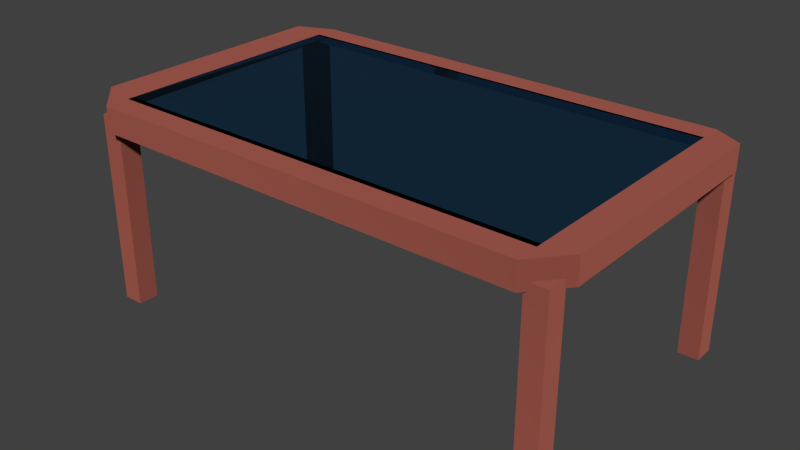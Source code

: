 # Source: glassTable.blend  (saved by Blender 2.75.0; exported with 4.5.12 LTS)
import bpy
from mathutils import Matrix  # noqa: F401  (used for matrix-valued properties, if any)

bpy.ops.wm.read_factory_settings(use_empty=True)
scene = bpy.context.scene
scene.name = 'Scene'

# ---- collections
col_collection_1 = bpy.data.collections.new('Collection 1'); scene.collection.children.link(col_collection_1)

# ---- materials (node trees are filled in below, after node groups)
mat_material = bpy.data.materials.new('Material')
mat_material.alpha_threshold = 0.0
mat_material.roughness = 0.5
mat_glass = bpy.data.materials.new('glass')
mat_glass.alpha_threshold = 0.0
mat_glass.roughness = 0.5
mat_glass.line_color = (0.0, 0.0, 0.0, 1.0)

# ---- material node trees
mat_material.use_nodes = True; mat_material.node_tree.nodes.clear()
_N = mat_material.node_tree.nodes; _L = mat_material.node_tree.links
n0 = _N.new('ShaderNodeOutputMaterial'); n0.name = 'Material Output'; n0.location = (300, 300)
n1 = _N.new('ShaderNodeBsdfDiffuse'); n1.name = 'Diffuse BSDF'; n1.location = (10, 300)
n1.inputs[0].default_value = (0.2564, 0.07106, 0.05245, 1.0)
n1.inputs[1].default_value = 1.0
_L.new(n1.outputs[0], n0.inputs[0])
n0.is_active_output = True
mat_glass.use_nodes = True; mat_glass.node_tree.nodes.clear()
_N = mat_glass.node_tree.nodes; _L = mat_glass.node_tree.links
n0 = _N.new('ShaderNodeOutputMaterial'); n0.name = 'Material Output'; n0.location = (300, 300)
n1 = _N.new('ShaderNodeBsdfGlass'); n1.name = 'Glass BSDF'; n1.location = (10, 300)
n1.distribution = 'BECKMANN'
n1.inputs[0].default_value = (0.2854, 0.5636, 0.8, 1.0)
n1.inputs[2].default_value = 1.45
_L.new(n1.outputs[0], n0.inputs[0])
n0.is_active_output = True

# ---- world
world_world = bpy.data.worlds.new('World'); scene.world = world_world
world_world.color = (0.05088, 0.05088, 0.05088)
world_world.use_sun_shadow = False
world_world.sun_shadow_jitter_overblur = 0.0
world_world.cycles.sampling_method = 'MANUAL'
world_world.cycles.sample_map_resolution = 256

# ---- meshes
me_cube_001 = bpy.data.meshes.new('Cube.001')
me_cube_001.from_pydata([(2.565, 1.131, -1.0), (2.565, -1.273, -1.0), (-1.0, -1.273, -1.0), (-1.0, 1.131, -1.0), (2.565, 1.131, -0.7936), (2.565, -1.273, -0.7936), (-1.0, -1.273, -0.7936), (-1.0, 1.131, -0.7936), (2.797, 1.0, -1.0), (2.797, -1.0, -1.0), (2.797, 1.0, -0.7936), (2.797, -1.0, -0.7936), (-1.305, -1.0, -1.0), (-1.305, 1.0, -1.0), (-1.305, -1.0, -0.7936), (-1.305, 1.0, -0.7936), (2.565, -1.035, -1.0), (-1.0, -1.035, -1.0), (2.565, -1.035, -0.7936), (-1.0, -1.035, -0.7936), (2.797, -0.802, -1.0), (-1.305, -0.802, -1.0), (2.797, -0.802, -0.7936), (-1.305, -0.802, -0.7936), (-1.0, 0.9433, -1.0), (-1.0, 0.9433, -0.7936), (-1.305, 0.8438, -1.0), (-1.305, 0.8438, -0.7936), (2.565, 0.9433, -1.0), (2.565, 0.9433, -0.7936), (2.797, 0.8438, -1.0), (2.797, 0.8438, -0.7936)], [], [(16, 1, 2, 17), (18, 19, 6, 5), (18, 5, 11, 22), (1, 5, 6, 2), (17, 2, 12, 21), (4, 0, 3, 7), (20, 22, 11, 9), (26, 27, 15, 13), (2, 6, 14, 12), (5, 1, 9, 11), (0, 4, 10, 8), (25, 7, 15, 27), (28, 0, 8, 30), (7, 3, 13, 15), (1, 16, 20, 9), (6, 19, 23, 14), (12, 14, 23, 21), (30, 31, 22, 20), (24, 17, 21, 26), (29, 18, 22, 31), (0, 28, 24, 3), (4, 7, 25, 29), (4, 29, 31, 10), (3, 24, 26, 13), (8, 10, 31, 30), (16, 28, 30, 20), (19, 25, 27, 23), (21, 23, 27, 26), (17, 24, 3, 19), (18, 2, 17, 16), (16, 18, 29, 28)])
me_cube_001.materials.append(mat_material)
me_cube_001.use_remesh_preserve_volume = False
me_cube_001.use_remesh_preserve_attributes = False
me_cube_001.use_mirror_vertex_groups = False
me_cube_001.update()
me_cube_002 = bpy.data.meshes.new('Cube.002')
me_cube_002.from_pydata([(-1.0, -1.0, -17.51), (-1.0, -1.0, 1.0), (-1.0, 1.0, -17.51), (-1.0, 1.0, 1.0), (1.0, -1.0, -17.51), (1.0, -1.0, 1.0), (1.0, 1.0, -17.51), (1.0, 1.0, 1.0)], [], [(1, 3, 2, 0), (3, 7, 6, 2), (7, 5, 4, 6), (5, 1, 0, 4), (0, 2, 6, 4), (5, 7, 3, 1)])
me_cube_002.materials.append(mat_material)
me_cube_002.use_remesh_preserve_volume = False
me_cube_002.use_remesh_preserve_attributes = False
me_cube_002.use_mirror_vertex_groups = False
me_cube_002.update()
me_cube = bpy.data.meshes.new('Cube')
me_cube.from_pydata([(2.565, 1.0, -1.0), (2.565, -1.0, -1.0), (-1.0, -1.0, -1.0), (-1.0, 1.0, -1.0), (2.565, 1.0, -0.7936), (2.565, -1.0, -0.7936), (-1.0, -1.0, -0.7936), (-1.0, 1.0, -0.7936)], [], [(0, 1, 2, 3), (4, 7, 6, 5), (0, 4, 5, 1), (1, 5, 6, 2), (2, 6, 7, 3), (4, 0, 3, 7)])
me_cube.materials.append(mat_glass)
me_cube.materials.append(mat_material)
me_cube.use_remesh_preserve_volume = False
me_cube.use_remesh_preserve_attributes = False
me_cube.use_mirror_vertex_groups = False
me_cube.update()
me_cube_003 = bpy.data.meshes.new('Cube.003')
me_cube_003.from_pydata([(-1.0, -1.0, -17.51), (-1.0, -1.0, 1.0), (-1.0, 1.0, -17.51), (-1.0, 1.0, 1.0), (1.0, -1.0, -17.51), (1.0, -1.0, 1.0), (1.0, 1.0, -17.51), (1.0, 1.0, 1.0)], [], [(1, 3, 2, 0), (3, 7, 6, 2), (7, 5, 4, 6), (5, 1, 0, 4), (0, 2, 6, 4), (5, 7, 3, 1)])
me_cube_003.materials.append(mat_material)
me_cube_003.use_remesh_preserve_volume = False
me_cube_003.use_remesh_preserve_attributes = False
me_cube_003.use_mirror_vertex_groups = False
me_cube_003.update()
me_cube_004 = bpy.data.meshes.new('Cube.004')
me_cube_004.from_pydata([(-1.0, -1.0, -17.51), (-1.0, -1.0, 1.0), (-1.0, 1.0, -17.51), (-1.0, 1.0, 1.0), (1.0, -1.0, -17.51), (1.0, -1.0, 1.0), (1.0, 1.0, -17.51), (1.0, 1.0, 1.0)], [], [(1, 3, 2, 0), (3, 7, 6, 2), (7, 5, 4, 6), (5, 1, 0, 4), (0, 2, 6, 4), (5, 7, 3, 1)])
me_cube_004.materials.append(mat_material)
me_cube_004.use_remesh_preserve_volume = False
me_cube_004.use_remesh_preserve_attributes = False
me_cube_004.use_mirror_vertex_groups = False
me_cube_004.update()
me_cube_005 = bpy.data.meshes.new('Cube.005')
me_cube_005.from_pydata([(-1.0, -1.0, -17.51), (-1.0, -1.0, 1.0), (-1.0, 1.0, -17.51), (-1.0, 1.0, 1.0), (1.0, -1.0, -17.51), (1.0, -1.0, 1.0), (1.0, 1.0, -17.51), (1.0, 1.0, 1.0)], [], [(1, 3, 2, 0), (3, 7, 6, 2), (7, 5, 4, 6), (5, 1, 0, 4), (0, 2, 6, 4), (5, 7, 3, 1)])
me_cube_005.materials.append(mat_material)
me_cube_005.use_remesh_preserve_volume = False
me_cube_005.use_remesh_preserve_attributes = False
me_cube_005.use_mirror_vertex_groups = False
me_cube_005.update()

# ---- objects
ob_table = bpy.data.objects.new('table', me_cube_001)
ob_cube_002 = bpy.data.objects.new('Cube.002', me_cube_002)
ob_glass = bpy.data.objects.new('glass', me_cube)
ob_cube_003 = bpy.data.objects.new('Cube.003', me_cube_003)
ob_cube_004 = bpy.data.objects.new('Cube.004', me_cube_004)
ob_cube_005 = bpy.data.objects.new('Cube.005', me_cube_005)

# ---- transforms, parenting, visibility, modifiers, constraints
ob_table.location = (-0.6709, 0.7893, 2.189)
ob_table.lock_rotations_4d = False
ob_table.empty_display_type = 'ARROWS'
ob_table.lineart.crease_threshold = 0.0
ob_cube_002.parent = ob_table
ob_cube_002.matrix_parent_inverse = Matrix(((1.0, 0.0, 0.0, 0.0), (0.0, 1.0, 0.0, -0.7893), (0.0, 0.0, 1.0, 0.0), (0.0, 0.0, 0.0, 1.0)))
ob_cube_002.location = (2.663, -0.3443, -2.429)
ob_cube_002.scale = (-0.08509, -0.08509, -0.08509)
ob_cube_002.lineart.crease_threshold = 0.0
ob_glass.parent = ob_table
ob_glass.matrix_parent_inverse = Matrix(((1.0, 0.0, 0.0, 0.0), (0.0, 1.0, 0.0, -0.7893), (0.0, 0.0, 1.0, 0.0), (0.0, 0.0, 0.0, 1.0)))
ob_glass.location = (0.0, 0.7077, 0.0)
ob_glass.lock_rotations_4d = False
ob_glass.empty_display_type = 'ARROWS'
ob_glass.lineart.crease_threshold = 0.0
ob_cube_003.parent = ob_table
ob_cube_003.matrix_parent_inverse = Matrix(((1.0, 0.0, 0.0, 0.0), (0.0, 1.0, 0.0, -0.7893), (0.0, 0.0, 1.0, 0.0), (0.0, 0.0, 0.0, 1.0)))
ob_cube_003.location = (2.663, 1.821, -2.429)
ob_cube_003.scale = (-0.08509, -0.08509, -0.08509)
ob_cube_003.lineart.crease_threshold = 0.0
ob_cube_004.parent = ob_table
ob_cube_004.matrix_parent_inverse = Matrix(((1.0, 0.0, 0.0, 0.0), (0.0, 1.0, 0.0, -0.7893), (0.0, 0.0, 1.0, 0.0), (0.0, 0.0, 0.0, 1.0)))
ob_cube_004.location = (-1.127, 1.821, -2.429)
ob_cube_004.scale = (-0.08509, -0.08509, -0.08509)
ob_cube_004.lineart.crease_threshold = 0.0
ob_cube_005.parent = ob_table
ob_cube_005.matrix_parent_inverse = Matrix(((1.0, 0.0, 0.0, 0.0), (0.0, 1.0, 0.0, -0.7893), (0.0, 0.0, 1.0, 0.0), (0.0, 0.0, 0.0, 1.0)))
ob_cube_005.location = (-1.127, -0.2879, -2.429)
ob_cube_005.scale = (-0.08509, -0.08509, -0.08509)
ob_cube_005.lineart.crease_threshold = 0.0

# ---- collection membership
col_collection_1.objects.link(ob_table)
col_collection_1.objects.link(ob_cube_002)
col_collection_1.objects.link(ob_glass)
col_collection_1.objects.link(ob_cube_003)
col_collection_1.objects.link(ob_cube_004)
col_collection_1.objects.link(ob_cube_005)

# ---- scene / render settings (as saved in the file)
scene.frame_start = 1; scene.frame_end = 250; scene.frame_set(1)
scene.render.engine = 'CYCLES'
scene.render.resolution_percentage = 50
scene.render.dither_intensity = 0.0
scene.cycles.use_denoising = False
scene.cycles.samples = 10
scene.cycles.sampling_pattern = 'TABULATED_SOBOL'
scene.cycles.light_sampling_threshold = 0.0
scene.cycles.use_adaptive_sampling = False
scene.cycles.use_light_tree = False
scene.cycles.blur_glossy = 0.0
scene.cycles.pixel_filter_type = 'GAUSSIAN'
scene.cycles.sample_clamp_indirect = 0.0
scene.view_settings.view_transform = 'Standard'
bpy.context.view_layer.update()

# ---- added for rendering (the .blend has no active camera and no usable light): camera, sun
cam_auto = bpy.data.cameras.new('AutoCamera')
cam_auto.lens = 50.0
cam_auto.sensor_width = 36.0
cam_auto.clip_end = 1000.0
ob_auto_camera = bpy.data.objects.new('AutoCamera', cam_auto)
scene.collection.objects.link(ob_auto_camera)
ob_auto_camera.location = (4.75345, -4.895, 4.2777)
ob_auto_camera.rotation_euler = (1.09748, -7.21219e-08, 0.694738)
scene.camera = ob_auto_camera
light_auto_sun = bpy.data.lights.new('AutoSun', 'SUN')
light_auto_sun.energy = 3.0
light_auto_sun.angle = 0.0523599
ob_auto_sun = bpy.data.objects.new('AutoSun', light_auto_sun)
scene.collection.objects.link(ob_auto_sun)
ob_auto_sun.rotation_euler = (0.872665, 0.174533, 0.523599)
bpy.context.view_layer.update()
